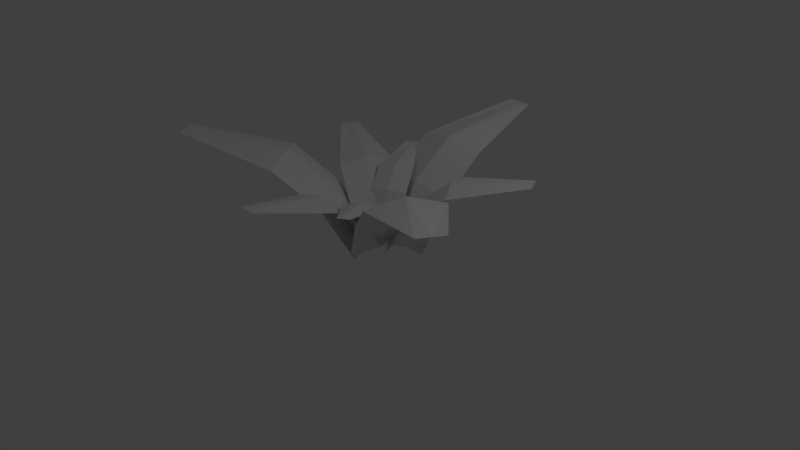# Source: plant.blend  (saved by Blender 2.79.0; exported with 4.5.12 LTS)
import bpy
from mathutils import Matrix  # noqa: F401  (used for matrix-valued properties, if any)

bpy.ops.wm.read_factory_settings(use_empty=True)
scene = bpy.context.scene
scene.name = 'Scene'

# ---- collections
col_collection_1 = bpy.data.collections.new('Collection 1'); scene.collection.children.link(col_collection_1)

# ---- materials (node trees are filled in below, after node groups)
mat_material_002 = bpy.data.materials.new('Material_002')
mat_material_002.alpha_threshold = 0.0
mat_material_002.use_transparent_shadow = False
mat_material_002.specular_color = (0.25, 0.25, 0.25)
mat_material_002.roughness = 0.5

# ---- material node trees

# ---- world
world_world = bpy.data.worlds.new('World'); scene.world = world_world
world_world.color = (0.05088, 0.05088, 0.05088)
world_world.use_sun_shadow = False
world_world.sun_shadow_jitter_overblur = 0.0
world_world.cycles.sampling_method = 'MANUAL'

# ---- cameras
cam_camera = bpy.data.cameras.new('Camera')
cam_camera.clip_end = 100.0
cam_camera.lens = 35.0
cam_camera.sensor_width = 32.0
cam_camera.sensor_height = 18.0
cam_camera.ortho_scale = 7.314
cam_camera.dof.focus_distance = 0.0
cam_camera.dof.aperture_fstop = 128.0

# ---- lights
light_lamp = bpy.data.lights.new('Lamp', 'POINT')
light_lamp.transmission_factor = 0.0
light_lamp.cutoff_distance = 30.0
light_lamp.energy = 100.0
light_lamp.shadow_buffer_clip_start = 1.001
light_lamp.shadow_soft_size = 0.1
light_lamp.shadow_maximum_resolution = 0.006
light_lamp.use_absolute_resolution = True

# ---- meshes
me_plane = bpy.data.meshes.new('Plane')
me_plane.from_pydata([(-0.495, 1.498, 1.132), (0.495, 1.498, 1.132), (0.05114, 2.809, 1.416), (0.2201, 2.809, 1.416), (0.0, 1.44, 1.241), (-0.1179, 2.809, 1.416), (-0.5076, 0.9, 0.6558), (0.4824, 0.9, 0.6558), (-0.01259, 0.8419, 0.7645), (-0.5071, 0.465, -0.004594), (0.483, 0.465, -0.004594), (-0.01204, 0.4068, 0.1041), (-0.8449, -0.8372, 1.13), (-1.438, -0.04459, 1.13), (-2.222, -1.186, 1.413), (-2.323, -1.05, 1.413), (-1.095, -0.4061, 1.239), (-2.121, -1.321, 1.413), (-0.3586, -0.489, 0.6535), (-0.9517, 0.3037, 0.6535), (-0.6086, -0.0578, 0.7622), (-0.01055, -0.2278, -0.0069), (-0.6038, 0.5648, -0.0069), (-0.2606, 0.2033, 0.1018), (1.319, 0.05822, 1.151), (0.8163, -0.7947, 1.151), (2.171, -1.078, 1.435), (2.086, -1.224, 1.435), (1.018, -0.3387, 1.26), (2.257, -0.9325, 1.435), (0.8101, 0.3727, 0.6751), (0.3074, -0.4803, 0.6751), (0.5086, -0.02426, 0.7838), (0.435, 0.5931, 0.01464), (-0.06768, -0.2598, 0.01464), (0.1335, 0.1962, 0.1233), (-0.9513, 0.3473, 0.853), (-0.6466, 1.021, 0.853), (-1.675, 1.122, 1.065), (-1.623, 1.237, 1.065), (-0.7594, 0.6662, 0.9341), (-1.727, 1.007, 1.065), (-0.5483, 0.1547, 0.4972), (-0.2436, 0.8282, 0.4972), (-0.3564, 0.4736, 0.5784), (-0.2522, 0.0212, 0.004129), (0.05252, 0.6947, 0.004129), (-0.06027, 0.34, 0.0853), (0.6607, 1.005, 0.9823), (0.9948, 0.3455, 0.9823), (1.718, 1.084, 1.194), (1.775, 0.9711, 1.194), (0.789, 0.6556, 1.063), (1.661, 1.196, 1.194), (0.2582, 0.8115, 0.6265), (0.5922, 0.1521, 0.6265), (0.3865, 0.4622, 0.7077), (-0.03144, 0.6643, 0.1334), (0.3026, 0.004933, 0.1334), (0.09687, 0.315, 0.2146), (-0.5784, 0.6999, 0.8574), (-0.1533, 0.9289, 0.8574), (-0.6474, 1.389, 0.9957), (-0.5748, 1.428, 0.9957), (-0.3524, 0.7894, 0.9104), (-0.7199, 1.35, 0.9957), (-0.4455, 0.4402, 0.625), (-0.02036, 0.6692, 0.625), (-0.2195, 0.5297, 0.6781), (-0.3446, 0.2535, 0.08468), (0.08054, 0.4825, 0.08468), (-0.1186, 0.343, 0.1377), (0.2305, -0.672, 0.8803), (-0.5087, -0.6615, 0.8803), (-0.1912, -1.645, 1.092), (-0.3173, -1.643, 1.092), (-0.1385, -0.6233, 0.9614), (-0.065, -1.647, 1.092), (0.2462, -0.2256, 0.5245), (-0.493, -0.2152, 0.5245), (-0.1228, -0.177, 0.6057), (0.2504, 0.09919, 0.03144), (-0.4888, 0.1097, 0.03144), (-0.1186, 0.1478, 0.1126), (-0.03016, 0.1344, 0.1346), (-0.2193, -0.01829, 0.0816), (0.1892, 0.2391, 0.0816), (0.0832, -0.04497, 0.675), (-0.106, -0.1977, 0.622), (0.3026, 0.05975, 0.622), (0.6383, -0.8296, 0.9926), (0.2335, -0.295, 0.9074), (0.4988, -0.9174, 0.9926), (0.5685, -0.8735, 0.9926), (0.04436, -0.4478, 0.8543), (0.4529, -0.1903, 0.8543)], [], [(0, 4, 2, 5), (4, 1, 3, 2), (4, 0, 6, 8), (1, 4, 8, 7), (8, 6, 9, 11), (7, 8, 11, 10), (12, 16, 14, 17), (16, 13, 15, 14), (16, 12, 18, 20), (13, 16, 20, 19), (20, 18, 21, 23), (19, 20, 23, 22), (24, 28, 26, 29), (28, 25, 27, 26), (28, 24, 30, 32), (25, 28, 32, 31), (32, 30, 33, 35), (31, 32, 35, 34), (36, 40, 38, 41), (40, 37, 39, 38), (40, 36, 42, 44), (37, 40, 44, 43), (44, 42, 45, 47), (43, 44, 47, 46), (48, 52, 50, 53), (52, 49, 51, 50), (52, 48, 54, 56), (49, 52, 56, 55), (56, 54, 57, 59), (55, 56, 59, 58), (60, 64, 62, 65), (64, 61, 63, 62), (64, 60, 66, 68), (61, 64, 68, 67), (68, 66, 69, 71), (67, 68, 71, 70), (72, 76, 74, 77), (76, 73, 75, 74), (76, 72, 78, 80), (73, 76, 80, 79), (80, 78, 81, 83), (79, 80, 83, 82), (88, 87, 84, 85), (87, 89, 86, 84), (94, 91, 87, 88), (91, 95, 89, 87), (91, 94, 92, 93), (95, 91, 93, 90)])
_uv = me_plane.uv_layers.new(name='UVMap')
_uv.uv.foreach_set('vector', [0.4356, 0.3273, 0.3216, 0.3068, 0.3984, 0.01056, 0.4356, 0.02112, 0.3216, 0.3068, 0.218, 0.2654, 0.3613, 0.0, 0.3984, 0.01056, 0.3216, 0.3068, 0.4356, 0.3273, 0.4049, 0.4631, 0.2909, 0.4425, 0.6538, 0.7828, 0.5398, 0.7913, 0.5262, 0.624, 0.6402, 0.6155, 0.5262, 0.624, 0.4356, 0.6144, 0.4492, 0.4415, 0.5398, 0.4511, 0.6402, 0.6155, 0.5262, 0.624, 0.5398, 0.4511, 0.6538, 0.4427, 0.218, 0.3164, 0.1045, 0.2998, 0.1808, 0.01063, 0.218, 0.02126, 0.1045, 0.2998, 0.0, 0.2541, 0.1436, 0.0, 0.1808, 0.01063, 0.1045, 0.2998, 0.218, 0.3164, 0.1854, 0.434, 0.07183, 0.4173, 0.9234, 0.7571, 0.8399, 0.7942, 0.8154, 0.6342, 0.8988, 0.5971, 0.07183, 0.4173, 0.1854, 0.434, 0.1617, 0.5126, 0.04816, 0.4959, 0.8988, 0.5971, 0.8154, 0.6342, 0.8399, 0.4786, 0.9234, 0.4415, 0.6607, 0.2822, 0.5518, 0.3057, 0.5088, 0.00401, 0.5472, 0.0, 0.5518, 0.3057, 0.4356, 0.3057, 0.4704, 0.00802, 0.5088, 0.00401, 0.3208, 0.4631, 0.4352, 0.4728, 0.425, 0.6397, 0.3105, 0.6299, 0.4356, 0.3057, 0.5518, 0.3057, 0.5604, 0.4415, 0.4442, 0.4415, 0.3105, 0.6299, 0.425, 0.6397, 0.4352, 0.813, 0.3208, 0.8032, 0.218, 0.639, 0.3105, 0.6299, 0.3208, 0.8032, 0.2283, 0.8123, 0.1678, 0.979, 0.08371, 1.0, 0.0416, 0.7784, 0.07023, 0.7748, 0.08371, 1.0, 0.0, 1.0, 0.01296, 0.782, 0.0416, 0.7784, 0.7301, 0.4415, 0.8154, 0.4489, 0.8075, 0.5736, 0.7222, 0.5662, 0.6617, 0.448, 0.7301, 0.4415, 0.7222, 0.5662, 0.6538, 0.5727, 0.7222, 0.5662, 0.8075, 0.5736, 0.8154, 0.7029, 0.7301, 0.6955, 0.6538, 0.5727, 0.7222, 0.5662, 0.7301, 0.6955, 0.6617, 0.702, 0.6623, 0.1963, 0.7467, 0.1878, 0.7572, 0.4158, 0.7282, 0.416, 0.7467, 0.1878, 0.8321, 0.195, 0.7862, 0.4156, 0.7572, 0.4158, 0.7467, 0.1878, 0.6623, 0.1963, 0.6607, 0.09043, 0.7452, 0.08191, 0.8321, 0.195, 0.7467, 0.1878, 0.7452, 0.08191, 0.8305, 0.08914, 0.7452, 0.08191, 0.6607, 0.09043, 0.6623, 0.008518, 0.7467, 0.0, 0.8305, 0.08914, 0.7452, 0.08191, 0.7467, 0.0, 0.8321, 0.007232, 0.5452, 0.9275, 0.49, 0.9398, 0.4649, 0.7934, 0.4837, 0.7913, 0.49, 0.9398, 0.4356, 0.9398, 0.4462, 0.7955, 0.4649, 0.7934, 0.8893, 0.4345, 0.8348, 0.4289, 0.8321, 0.3488, 0.8865, 0.3543, 0.9455, 0.4291, 0.8893, 0.4345, 0.8865, 0.3543, 0.9427, 0.3489, 0.8865, 0.3543, 0.8321, 0.3488, 0.8348, 0.2253, 0.8893, 0.2308, 0.9427, 0.3489, 0.8865, 0.3543, 0.8893, 0.2308, 0.9455, 0.2254, 1.0, 0.2043, 0.9188, 0.2253, 0.8836, 0.003569, 0.9122, 0.0, 0.9188, 0.2253, 0.8321, 0.2253, 0.8549, 0.007138, 0.8836, 0.003569, 0.07978, 0.7748, 0.009113, 0.7665, 0.0, 0.642, 0.07066, 0.6504, 0.1659, 0.7689, 0.07978, 0.7748, 0.07066, 0.6504, 0.1567, 0.6444, 0.07066, 0.6504, 0.0, 0.642, 0.009113, 0.5126, 0.07978, 0.5209, 0.1567, 0.6444, 0.07066, 0.6504, 0.07978, 0.5209, 0.1659, 0.5149, 0.6538, 0.7879, 0.7085, 0.783, 0.7092, 0.9066, 0.6545, 0.9116, 0.7085, 0.783, 0.7646, 0.7891, 0.7652, 0.9127, 0.7092, 0.9066, 0.6545, 0.7078, 0.7092, 0.7029, 0.7085, 0.783, 0.6538, 0.7879, 0.7092, 0.7029, 0.7652, 0.709, 0.7646, 0.7891, 0.7085, 0.783, 0.8721, 0.9426, 0.8154, 0.9426, 0.8318, 0.7985, 0.8505, 0.7964, 0.925, 0.9302, 0.8721, 0.9426, 0.8505, 0.7964, 0.8692, 0.7942])
me_plane.materials.append(mat_material_002)
me_plane.use_remesh_preserve_volume = False
me_plane.use_remesh_preserve_attributes = False
me_plane.use_mirror_vertex_groups = False
me_plane.update()

# ---- objects
ob_plane = bpy.data.objects.new('Plane', me_plane)
ob_lamp = bpy.data.objects.new('Lamp', light_lamp)
ob_camera = bpy.data.objects.new('Camera', cam_camera)

# ---- transforms, parenting, visibility, modifiers, constraints
ob_plane.location = (0.0, 0.0, 0.0)
ob_plane.lineart.crease_threshold = 0.0
ob_lamp.location = (4.076, 1.005, 5.904)
ob_lamp.rotation_euler = (0.6503, 0.05522, 1.866)
ob_lamp.lock_rotations_4d = False
ob_lamp.empty_display_type = 'ARROWS'
ob_lamp.color = (0.0, 0.0, 0.0, 0.0)
ob_lamp.lineart.crease_threshold = 0.0
ob_camera.location = (7.481, -6.508, 5.344)
ob_camera.rotation_euler = (1.109, 0.0, 0.8149)
ob_camera.lock_rotations_4d = False
ob_camera.empty_display_type = 'ARROWS'
ob_camera.color = (0.0, 0.0, 0.0, 0.0)
ob_camera.display_type = 'WIRE'
ob_camera.lineart.crease_threshold = 0.0

# ---- collection membership
col_collection_1.objects.link(ob_plane)
col_collection_1.objects.link(ob_lamp)
col_collection_1.objects.link(ob_camera)

# ---- scene / render settings (as saved in the file)
scene.camera = ob_camera
scene.frame_start = 1; scene.frame_end = 250; scene.frame_set(1)
scene.render.engine = 'BLENDER_EEVEE_NEXT'
scene.render.resolution_percentage = 50
scene.render.dither_intensity = 0.0
scene.cycles.use_denoising = False
scene.cycles.samples = 128
scene.cycles.sampling_pattern = 'TABULATED_SOBOL'
scene.cycles.use_adaptive_sampling = False
scene.cycles.use_light_tree = False
scene.cycles.blur_glossy = 0.0
scene.cycles.sample_clamp_indirect = 0.0
scene.view_settings.view_transform = 'Standard'
bpy.context.view_layer.update()
